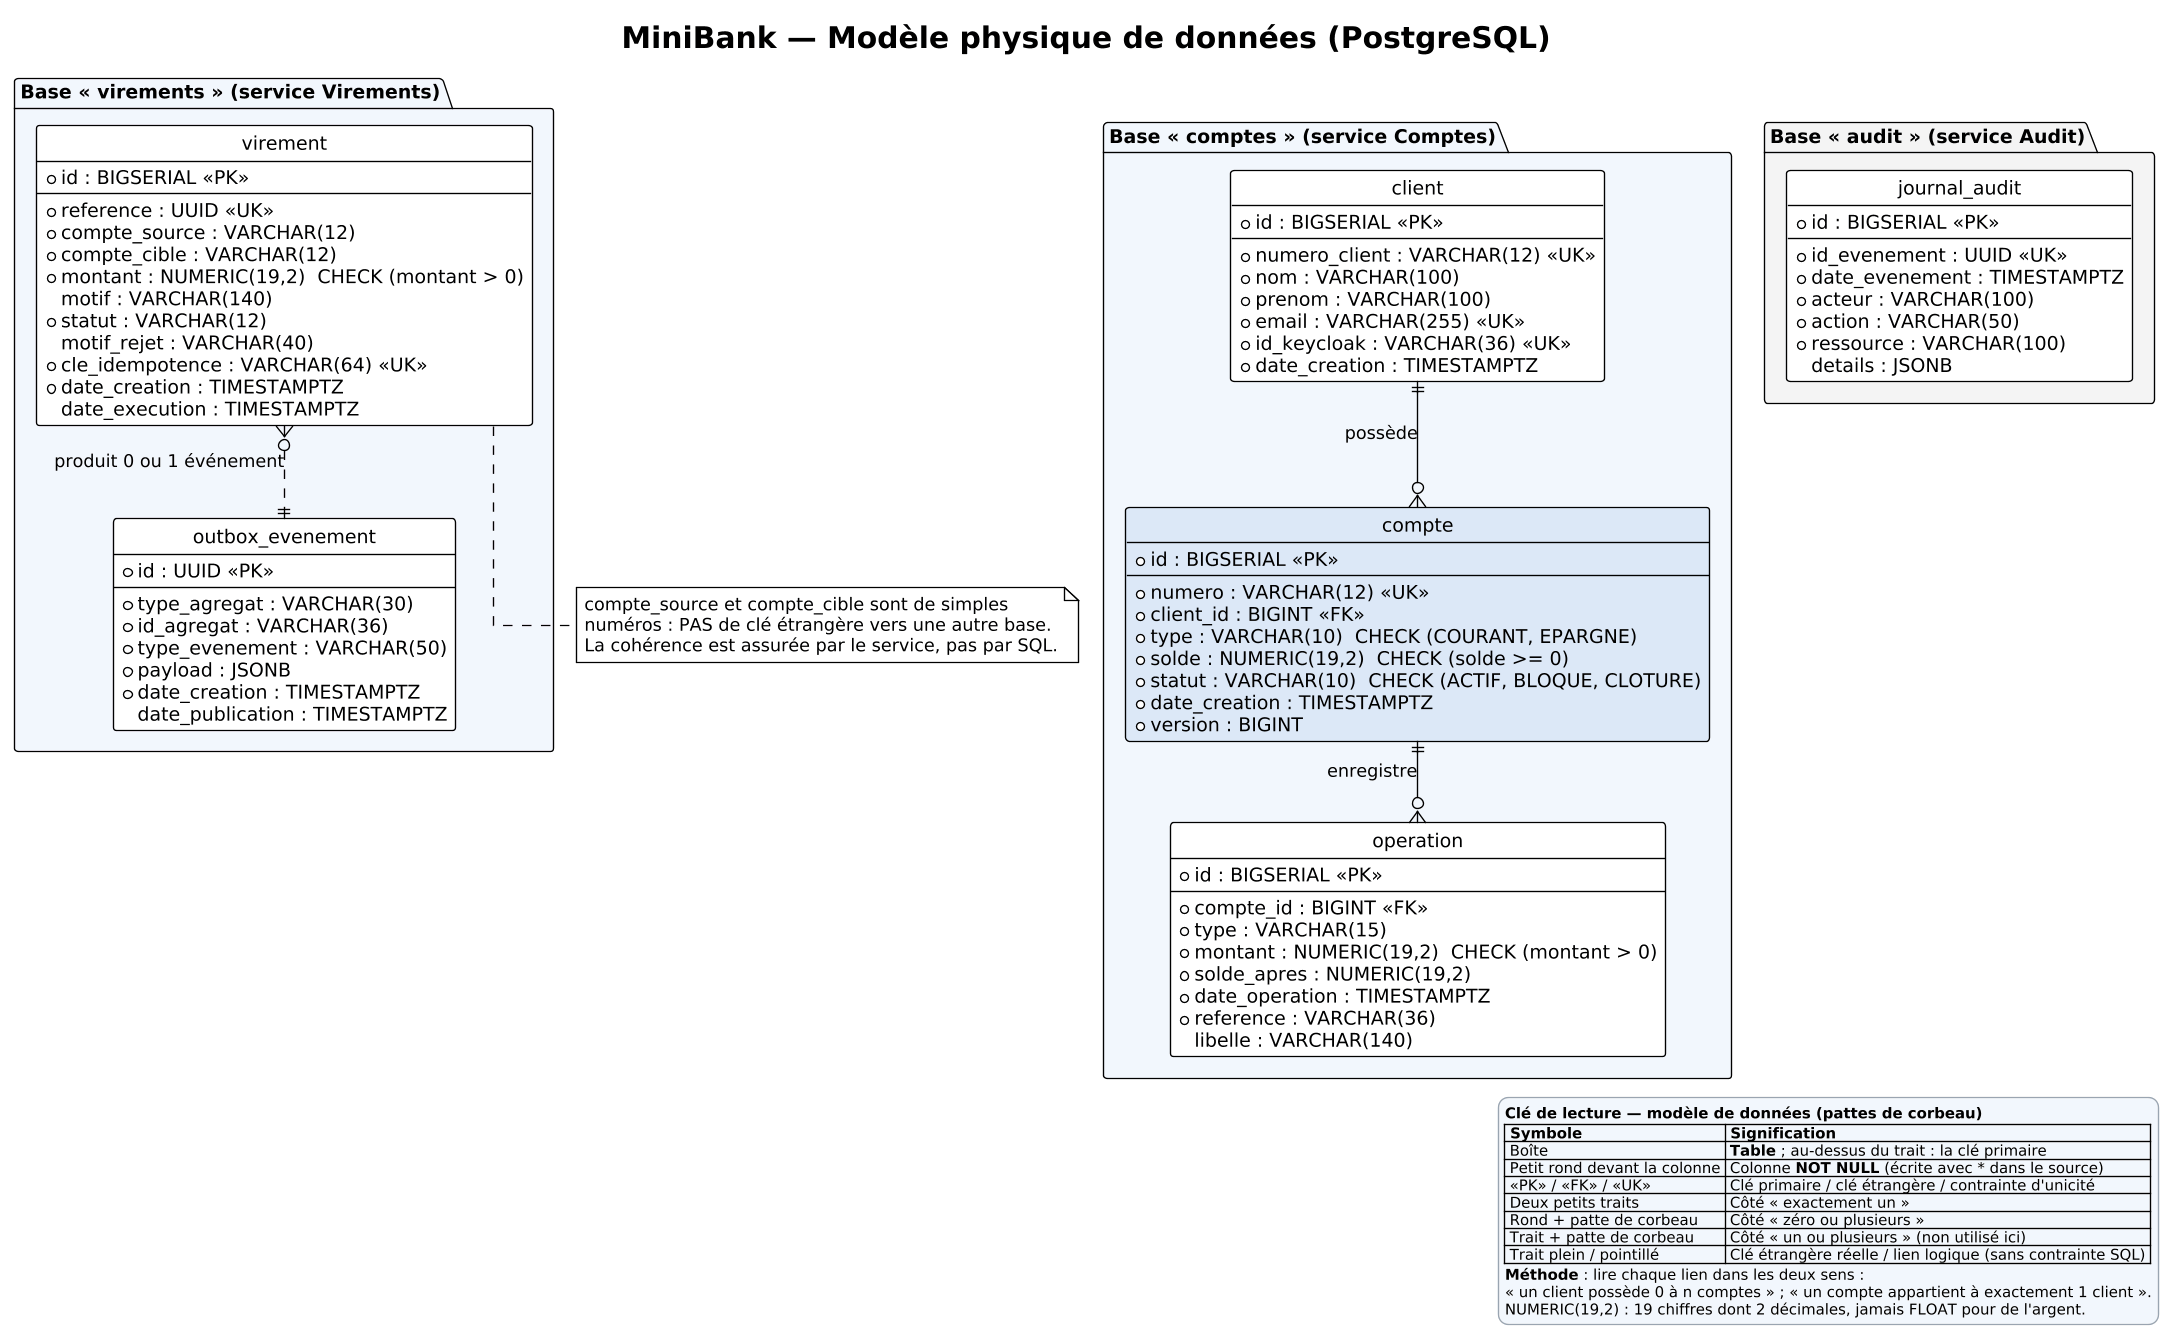

The diagram above was rendered by PlantUML. Its source (embedded in the PNG):
@startuml 12_modele_donnees
!theme plain
skinparam defaultFontName "DejaVu Sans"
skinparam dpi 130
skinparam shadowing false
skinparam linetype ortho
skinparam LegendBackgroundColor #F5F7FA
skinparam LegendBorderColor #9AA5B1
skinparam LegendFontSize 11
skinparam entity {
  BorderColor #1F5FAD
}
hide circle

title MiniBank — Modèle physique de données (PostgreSQL)

package "Base « comptes » (service Comptes)" #F2F7FD {
  entity "client" as client {
    * id : BIGSERIAL <<PK>>
    --
    * numero_client : VARCHAR(12) <<UK>>
    * nom : VARCHAR(100)
    * prenom : VARCHAR(100)
    * email : VARCHAR(255) <<UK>>
    * id_keycloak : VARCHAR(36) <<UK>>
    * date_creation : TIMESTAMPTZ
  }

  entity "compte" as compte #DCE8F7 {
    * id : BIGSERIAL <<PK>>
    --
    * numero : VARCHAR(12) <<UK>>
    * client_id : BIGINT <<FK>>
    * type : VARCHAR(10)  CHECK (COURANT, EPARGNE)
    * solde : NUMERIC(19,2)  CHECK (solde >= 0)
    * statut : VARCHAR(10)  CHECK (ACTIF, BLOQUE, CLOTURE)
    * date_creation : TIMESTAMPTZ
    * version : BIGINT
  }

  entity "operation" as operation {
    * id : BIGSERIAL <<PK>>
    --
    * compte_id : BIGINT <<FK>>
    * type : VARCHAR(15)
    * montant : NUMERIC(19,2)  CHECK (montant > 0)
    * solde_apres : NUMERIC(19,2)
    * date_operation : TIMESTAMPTZ
    * reference : VARCHAR(36)
    libelle : VARCHAR(140)
  }
}

package "Base « virements » (service Virements)" #F7F4FD {
  entity "virement" as virement {
    * id : BIGSERIAL <<PK>>
    --
    * reference : UUID <<UK>>
    * compte_source : VARCHAR(12)
    * compte_cible : VARCHAR(12)
    * montant : NUMERIC(19,2)  CHECK (montant > 0)
    motif : VARCHAR(140)
    * statut : VARCHAR(12)
    motif_rejet : VARCHAR(40)
    * cle_idempotence : VARCHAR(64) <<UK>>
    * date_creation : TIMESTAMPTZ
    date_execution : TIMESTAMPTZ
  }

  entity "outbox_evenement" as outbox {
    * id : UUID <<PK>>
    --
    * type_agregat : VARCHAR(30)
    * id_agregat : VARCHAR(36)
    * type_evenement : VARCHAR(50)
    * payload : JSONB
    * date_creation : TIMESTAMPTZ
    date_publication : TIMESTAMPTZ
  }
}

package "Base « audit » (service Audit)" #F4F4F4 {
  entity "journal_audit" as audit {
    * id : BIGSERIAL <<PK>>
    --
    * id_evenement : UUID <<UK>>
    * date_evenement : TIMESTAMPTZ
    * acteur : VARCHAR(100)
    * action : VARCHAR(50)
    * ressource : VARCHAR(100)
    details : JSONB
  }
}

client ||--o{ compte : possède
compte ||--o{ operation : enregistre
virement }o..|| outbox : produit 0 ou 1 événement

note bottom of virement
  compte_source et compte_cible sont de simples
  numéros : PAS de clé étrangère vers une autre base.
  La cohérence est assurée par le service, pas par SQL.
end note

legend right
<b>Clé de lecture — modèle de données (pattes de corbeau)</b>
|= Symbole |= Signification |
| Boîte | <b>Table</b> ; au-dessus du trait : la clé primaire |
| Petit rond devant la colonne | Colonne <b>NOT NULL</b> (écrite avec * dans le source) |
| <<PK>> / <<FK>> / <<UK>> | Clé primaire / clé étrangère / contrainte d'unicité |
| Deux petits traits | Côté « exactement un » |
| Rond + patte de corbeau | Côté « zéro ou plusieurs » |
| Trait + patte de corbeau | Côté « un ou plusieurs » (non utilisé ici) |
| Trait plein / pointillé | Clé étrangère réelle / lien logique (sans contrainte SQL) |
<b>Méthode</b> : lire chaque lien dans les deux sens :
« un client possède 0 à n comptes » ; « un compte appartient à exactement 1 client ».
NUMERIC(19,2) : 19 chiffres dont 2 décimales, jamais FLOAT pour de l'argent.
endlegend
@enduml